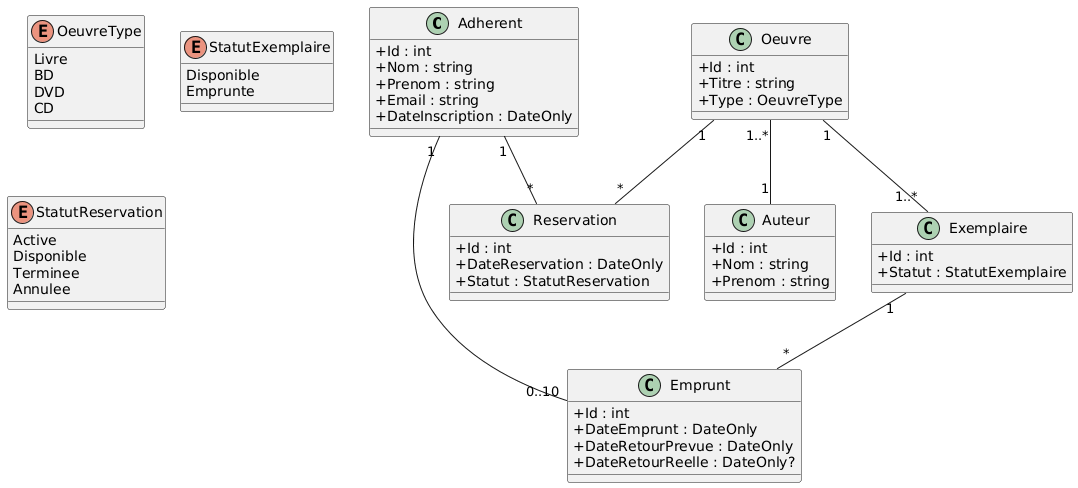

The diagram above was rendered by PlantUML. Its source (embedded in the PNG):
@startuml
skinparam classAttributeIconSize 0
class Adherent {
  + Id : int
  + Nom : string
  + Prenom : string
  + Email : string
  + DateInscription : DateOnly
}

class Auteur {
  + Id : int
  + Nom : string
  + Prenom : string
}

enum OeuvreType {
  Livre
  BD
  DVD
  CD
}

class Oeuvre {
  + Id : int
  + Titre : string
  + Type : OeuvreType 
}

enum StatutExemplaire {
  Disponible
  Emprunte
}

class Exemplaire {
  + Id : int
  + Statut : StatutExemplaire
}

class Emprunt {
  + Id : int
  + DateEmprunt : DateOnly
  + DateRetourPrevue : DateOnly
  + DateRetourReelle : DateOnly?
}

enum StatutReservation {
  Active
  Disponible
  Terminee
  Annulee
}

class Reservation {
  + Id : int
  + DateReservation : DateOnly
  + Statut : StatutReservation
}

Adherent "1" -- "0..10" Emprunt
Adherent "1" -- "*" Reservation

Oeuvre "1..*" -- "1" Auteur
Oeuvre "1" -- "1..*" Exemplaire
Oeuvre "1" -- "*" Reservation

Exemplaire "1" -- "*" Emprunt
@enduml